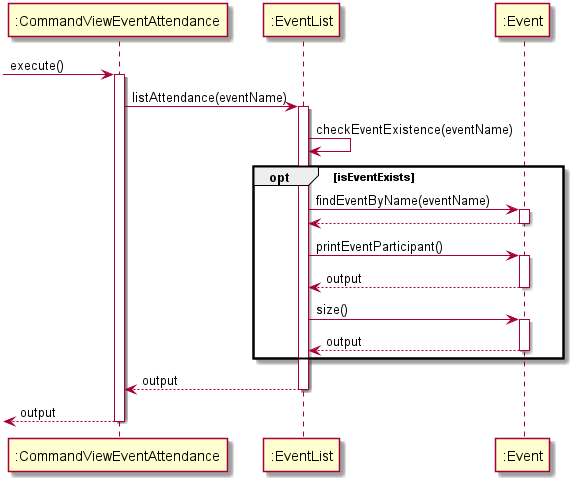

The diagram above was rendered by PlantUML. Its source (embedded in the PNG):
@startuml
 -> ":CommandViewEventAttendance": execute()

activate ":CommandViewEventAttendance"
":CommandViewEventAttendance" -> ":EventList" : listAttendance(eventName)
activate ":EventList"
":EventList" -> ":EventList" : checkEventExistence(eventName)
opt isEventExists
    ":EventList" -> ":Event" : findEventByName(eventName)
    activate ":Event"
    return
    ":EventList" -> ":Event" : printEventParticipant()
    activate ":Event"
    return output
    ":EventList" -> ":Event" : size()
    activate ":Event"
    return output
end

return output
deactivate ":EventList"
<-- ":CommandViewEventAttendance" : output
deactivate ":CommandViewEventAttendance"
@enduml